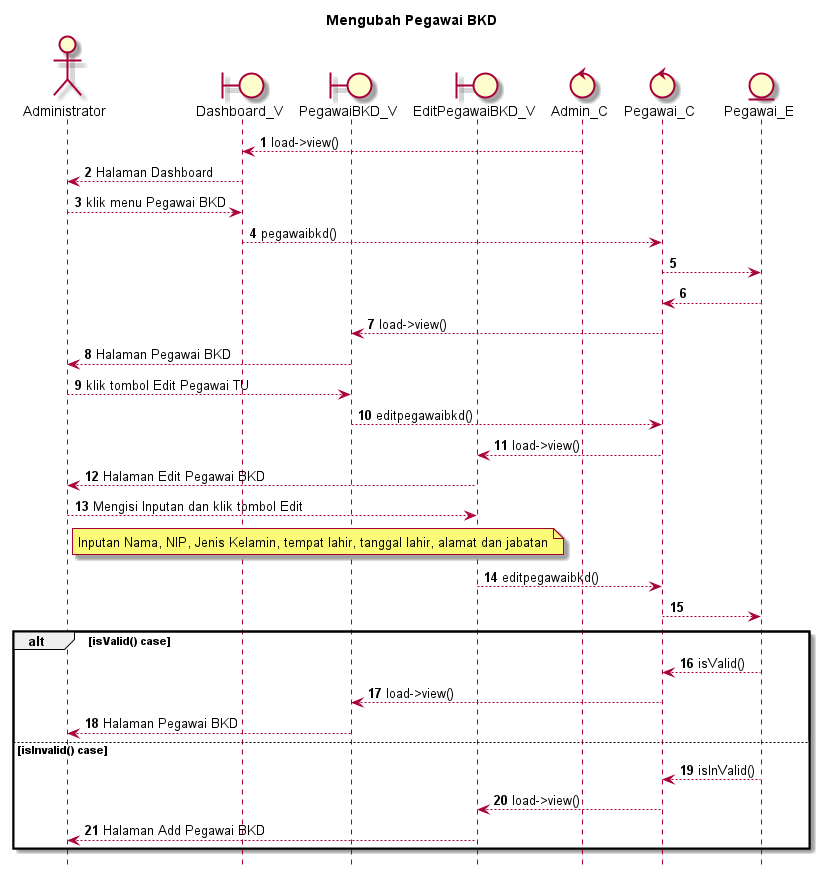

The diagram above was rendered by PlantUML. Its source (embedded in the PNG):
@startuml

autonumber
hide footbox
title Mengubah Pegawai BKD

Actor Administrator
boundary Dashboard_V
boundary PegawaiBKD_V
boundary EditPegawaiBKD_V
control Admin_C
control Pegawai_C
Entity Pegawai_E

Admin_C --> Dashboard_V: load->view()
Dashboard_V --> Administrator: Halaman Dashboard
Administrator --> Dashboard_V: klik menu Pegawai BKD
Dashboard_V --> Pegawai_C: pegawaibkd()
Pegawai_C --> Pegawai_E:
    
    Pegawai_E --> Pegawai_C:
    Pegawai_C --> PegawaiBKD_V: load->view()
    PegawaiBKD_V --> Administrator: Halaman Pegawai BKD

Administrator --> PegawaiBKD_V: klik tombol Edit Pegawai TU
PegawaiBKD_V --> Pegawai_C: editpegawaibkd()
Pegawai_C --> EditPegawaiBKD_V: load->view()
EditPegawaiBKD_V --> Administrator: Halaman Edit Pegawai BKD

Administrator --> EditPegawaiBKD_V: Mengisi Inputan dan klik tombol Edit
    note right of Administrator
        Inputan Nama, NIP, Jenis Kelamin, tempat lahir, tanggal lahir, alamat dan jabatan
            end note
EditPegawaiBKD_V --> Pegawai_C: editpegawaibkd()
Pegawai_C --> Pegawai_E:

alt isValid() case
    
    Pegawai_E --> Pegawai_C: isValid()
    Pegawai_C --> PegawaiBKD_V: load->view()
    PegawaiBKD_V --> Administrator: Halaman Pegawai BKD

else isInvalid() case
    
    Pegawai_E --> Pegawai_C: isInValid()
    Pegawai_C --> EditPegawaiBKD_V: load->view()
    EditPegawaiBKD_V --> Administrator: Halaman Add Pegawai BKD

end
@enduml